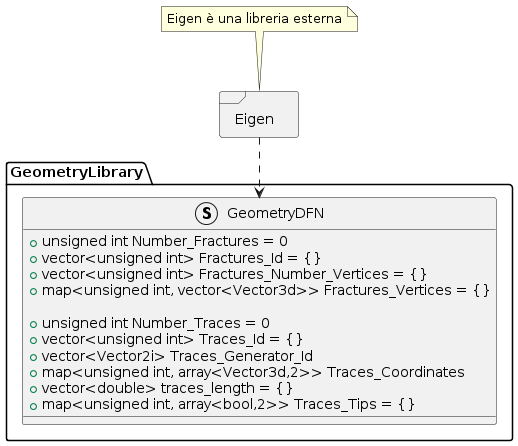

The diagram above was rendered by PlantUML. Its source (embedded in the PNG):
@startuml
namespace GeometryLibrary {

struct GeometryDFN {
    + unsigned int Number_Fractures = 0
    + vector<unsigned int> Fractures_Id = {}
    + vector<unsigned int> Fractures_Number_Vertices = {}
    + map<unsigned int, vector<Vector3d>> Fractures_Vertices = {}

    + unsigned int Number_Traces = 0
    + vector<unsigned int> Traces_Id = {}
    + vector<Vector2i> Traces_Generator_Id
    + map<unsigned int, array<Vector3d,2>> Traces_Coordinates
    + vector<double> traces_length = {}
    + map<unsigned int, array<bool,2>> Traces_Tips = {}
}

}

package Eigen <<Frame>>
{
}

note "Eigen è una libreria esterna" as EigenL
EigenL.. Eigen

Eigen..> GeometryDFN
@enduml